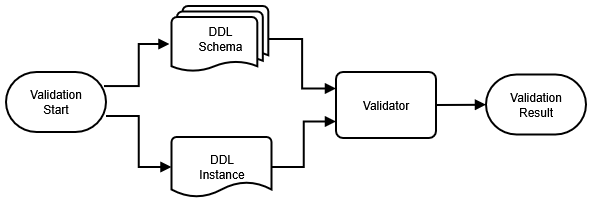

The diagram above was exported from draw.io. Its source (the exported page's mxGraphModel, read from the mxfile embedded in the PNG):
<mxGraphModel dx="1679" dy="889" grid="1" gridSize="10" guides="1" tooltips="1" connect="1" arrows="1" fold="1" page="1" pageScale="1" pageWidth="827" pageHeight="1169" math="0" shadow="0">
  <root>
    <mxCell id="0" />
    <mxCell id="1" parent="0" />
    <mxCell id="BF40_HLfQYxWZJZh3d0t-11" edge="1" parent="1" source="BF40_HLfQYxWZJZh3d0t-52" style="edgeStyle=orthogonalEdgeStyle;rounded=0;orthogonalLoop=1;jettySize=auto;html=1;exitX=0.985;exitY=0.236;exitDx=0;exitDy=0;strokeWidth=2;endArrow=block;endFill=1;entryX=-0.021;entryY=0.577;entryDx=0;entryDy=0;entryPerimeter=0;exitPerimeter=0;" target="BF40_HLfQYxWZJZh3d0t-48">
      <mxGeometry relative="1" as="geometry">
        <mxPoint x="199.99999999998272" y="79" as="sourcePoint" />
        <mxPoint x="200" y="162" as="targetPoint" />
      </mxGeometry>
    </mxCell>
    <mxCell id="BF40_HLfQYxWZJZh3d0t-12" edge="1" parent="1" source="BF40_HLfQYxWZJZh3d0t-52" style="edgeStyle=orthogonalEdgeStyle;rounded=0;orthogonalLoop=1;jettySize=auto;html=1;strokeWidth=2;endArrow=block;endFill=1;entryX=0;entryY=0.5;entryDx=0;entryDy=0;entryPerimeter=0;exitX=1;exitY=0.733;exitDx=0;exitDy=0;exitPerimeter=0;" target="BF40_HLfQYxWZJZh3d0t-39">
      <mxGeometry relative="1" as="geometry">
        <mxPoint x="200" y="205.56999999999994" as="sourcePoint" />
        <mxPoint x="290" y="205.51724137931046" as="targetPoint" />
      </mxGeometry>
    </mxCell>
    <mxCell id="BF40_HLfQYxWZJZh3d0t-37" parent="1" style="rounded=1;whiteSpace=wrap;html=1;absoluteArcSize=1;arcSize=14;strokeWidth=2;" value="Validator" vertex="1">
      <mxGeometry height="66" width="100" x="430" y="106" as="geometry" />
    </mxCell>
    <mxCell id="BF40_HLfQYxWZJZh3d0t-39" parent="1" style="strokeWidth=2;html=1;shape=mxgraph.flowchart.document2;whiteSpace=wrap;size=0.25;" value="&lt;div&gt;DDL&lt;/div&gt;&lt;div&gt;Instance&lt;/div&gt;" vertex="1">
      <mxGeometry height="60" width="100" x="265.5" y="170.9999999999999" as="geometry" />
    </mxCell>
    <mxCell id="BF40_HLfQYxWZJZh3d0t-45" edge="1" parent="1" source="BF40_HLfQYxWZJZh3d0t-37" style="endArrow=block;html=1;rounded=0;exitX=1;exitY=0.5;exitDx=0;exitDy=0;strokeWidth=2;endFill=1;" target="BF40_HLfQYxWZJZh3d0t-50" value="">
      <mxGeometry height="50" relative="1" width="50" as="geometry">
        <mxPoint x="480" y="172" as="sourcePoint" />
        <mxPoint x="619" y="138.93000000000006" as="targetPoint" />
      </mxGeometry>
    </mxCell>
    <mxCell id="BF40_HLfQYxWZJZh3d0t-48" parent="1" style="strokeWidth=2;html=1;shape=mxgraph.flowchart.multi-document;whiteSpace=wrap;" value="&lt;div&gt;DDL&lt;/div&gt;&lt;div&gt;Schema&lt;/div&gt;" vertex="1">
      <mxGeometry height="66" width="96.8" x="265.5" y="40" as="geometry" />
    </mxCell>
    <mxCell id="BF40_HLfQYxWZJZh3d0t-50" parent="1" style="strokeWidth=2;html=1;shape=mxgraph.flowchart.terminator;whiteSpace=wrap;" value="&lt;div&gt;Validation&lt;/div&gt;&lt;div&gt;Result&lt;/div&gt;" vertex="1">
      <mxGeometry height="60" width="100" x="580" y="108.56999999999994" as="geometry" />
    </mxCell>
    <mxCell id="BF40_HLfQYxWZJZh3d0t-52" parent="1" style="strokeWidth=2;html=1;shape=mxgraph.flowchart.terminator;whiteSpace=wrap;" value="&lt;div&gt;Validation&lt;/div&gt;&lt;div&gt;Start&lt;/div&gt;" vertex="1">
      <mxGeometry height="60" width="100" x="100" y="106" as="geometry" />
    </mxCell>
    <mxCell id="BF40_HLfQYxWZJZh3d0t-58" edge="1" parent="1" source="BF40_HLfQYxWZJZh3d0t-39" style="edgeStyle=orthogonalEdgeStyle;rounded=0;orthogonalLoop=1;jettySize=auto;html=1;strokeWidth=2;endArrow=block;endFill=1;entryX=0;entryY=0.75;entryDx=0;entryDy=0;" target="BF40_HLfQYxWZJZh3d0t-37">
      <mxGeometry relative="1" as="geometry">
        <mxPoint x="190" y="176" as="sourcePoint" />
        <mxPoint x="276" y="211" as="targetPoint" />
      </mxGeometry>
    </mxCell>
    <mxCell id="BF40_HLfQYxWZJZh3d0t-59" edge="1" parent="1" source="BF40_HLfQYxWZJZh3d0t-48" style="edgeStyle=orthogonalEdgeStyle;rounded=0;orthogonalLoop=1;jettySize=auto;html=1;strokeWidth=2;endArrow=block;endFill=1;entryX=0;entryY=0.25;entryDx=0;entryDy=0;" target="BF40_HLfQYxWZJZh3d0t-37">
      <mxGeometry relative="1" as="geometry">
        <mxPoint x="360" y="198" as="sourcePoint" />
        <mxPoint x="420" y="250" as="targetPoint" />
      </mxGeometry>
    </mxCell>
  </root>
</mxGraphModel>